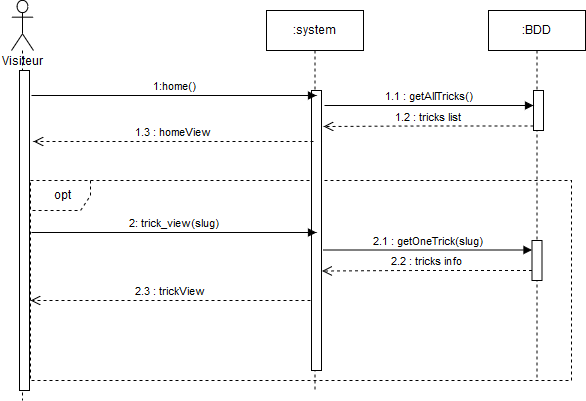

The diagram above was exported from draw.io. Its source (the exported page's mxGraphModel, read from the mxfile embedded in the PNG):
<mxGraphModel dx="1394" dy="793" grid="1" gridSize="10" guides="1" tooltips="1" connect="1" arrows="1" fold="1" page="1" pageScale="1" pageWidth="827" pageHeight="1169" math="0" shadow="0">
  <root>
    <mxCell id="0" />
    <mxCell id="1" parent="0" />
    <mxCell id="fUM2uevEOE9gBZG7iSMm-2" value="" style="shape=umlLifeline;participant=umlActor;perimeter=lifelinePerimeter;whiteSpace=wrap;html=1;container=1;collapsible=0;recursiveResize=0;verticalAlign=top;spacingTop=36;labelBackgroundColor=#ffffff;outlineConnect=0;size=50;" parent="1" vertex="1">
      <mxGeometry x="58" y="60" width="22" height="400" as="geometry" />
    </mxCell>
    <mxCell id="fUM2uevEOE9gBZG7iSMm-5" value="" style="html=1;points=[];perimeter=orthogonalPerimeter;" parent="fUM2uevEOE9gBZG7iSMm-2" vertex="1">
      <mxGeometry x="8" y="70" width="10" height="320" as="geometry" />
    </mxCell>
    <mxCell id="jQqZS7lPE9q3gfO8sB9S-19" value="opt" style="shape=umlFrame;whiteSpace=wrap;html=1;dashed=1;" parent="fUM2uevEOE9gBZG7iSMm-2" vertex="1">
      <mxGeometry x="19" y="180" width="541" height="200" as="geometry" />
    </mxCell>
    <mxCell id="fUM2uevEOE9gBZG7iSMm-6" value=":system" style="html=1;points=[];perimeter=orthogonalPerimeter;shape=umlLifeline;participant=label;fontFamily=Helvetica;fontSize=12;fontColor=#000000;align=center;strokeColor=#000000;fillColor=#ffffff;recursiveResize=0;container=1;collapsible=0;" parent="1" vertex="1">
      <mxGeometry x="313" y="70" width="97" height="380" as="geometry" />
    </mxCell>
    <mxCell id="fUM2uevEOE9gBZG7iSMm-8" value="" style="html=1;points=[];perimeter=orthogonalPerimeter;" parent="fUM2uevEOE9gBZG7iSMm-6" vertex="1">
      <mxGeometry x="45" y="80" width="10" height="280" as="geometry" />
    </mxCell>
    <mxCell id="fUM2uevEOE9gBZG7iSMm-10" value="1.3 : homeView" style="html=1;verticalAlign=bottom;endArrow=open;dashed=1;endSize=8;" parent="1" edge="1">
      <mxGeometry relative="1" as="geometry">
        <mxPoint x="360" y="201" as="sourcePoint" />
        <mxPoint x="80" y="201" as="targetPoint" />
        <Array as="points">
          <mxPoint x="230" y="201" />
        </Array>
        <mxPoint as="offset" />
      </mxGeometry>
    </mxCell>
    <mxCell id="fUM2uevEOE9gBZG7iSMm-7" value="1:home()" style="html=1;verticalAlign=bottom;endArrow=block;" parent="1" edge="1">
      <mxGeometry width="80" relative="1" as="geometry">
        <mxPoint x="78" y="155" as="sourcePoint" />
        <mxPoint x="363" y="155" as="targetPoint" />
      </mxGeometry>
    </mxCell>
    <mxCell id="fUM2uevEOE9gBZG7iSMm-28" value="Visiteur" style="text;html=1;resizable=0;points=[];autosize=1;align=left;verticalAlign=top;spacingTop=-4;" parent="1" vertex="1">
      <mxGeometry x="47" y="113" width="60" height="20" as="geometry" />
    </mxCell>
    <mxCell id="jQqZS7lPE9q3gfO8sB9S-10" value=":BDD" style="html=1;points=[];perimeter=orthogonalPerimeter;shape=umlLifeline;participant=label;fontFamily=Helvetica;fontSize=12;fontColor=#000000;align=center;strokeColor=#000000;fillColor=#ffffff;recursiveResize=0;container=1;collapsible=0;" parent="1" vertex="1">
      <mxGeometry x="535" y="70" width="97" height="370" as="geometry" />
    </mxCell>
    <mxCell id="jQqZS7lPE9q3gfO8sB9S-11" value="" style="html=1;points=[];perimeter=orthogonalPerimeter;" parent="jQqZS7lPE9q3gfO8sB9S-10" vertex="1">
      <mxGeometry x="45" y="80" width="10" height="40" as="geometry" />
    </mxCell>
    <mxCell id="jQqZS7lPE9q3gfO8sB9S-12" value="1.1 : getAllTricks()" style="html=1;verticalAlign=bottom;endArrow=block;" parent="1" edge="1">
      <mxGeometry width="80" relative="1" as="geometry">
        <mxPoint x="371" y="165" as="sourcePoint" />
        <mxPoint x="580" y="165" as="targetPoint" />
      </mxGeometry>
    </mxCell>
    <mxCell id="jQqZS7lPE9q3gfO8sB9S-13" value="1.2 : tricks list" style="html=1;verticalAlign=bottom;endArrow=open;dashed=1;endSize=8;" parent="1" edge="1">
      <mxGeometry relative="1" as="geometry">
        <mxPoint x="580" y="185.5" as="sourcePoint" />
        <mxPoint x="370" y="186" as="targetPoint" />
        <Array as="points">
          <mxPoint x="450" y="185.5" />
        </Array>
        <mxPoint as="offset" />
      </mxGeometry>
    </mxCell>
    <mxCell id="jQqZS7lPE9q3gfO8sB9S-14" value="2: trick_view(slug)" style="html=1;verticalAlign=bottom;endArrow=block;" parent="1" edge="1">
      <mxGeometry width="80" relative="1" as="geometry">
        <mxPoint x="78" y="292" as="sourcePoint" />
        <mxPoint x="363" y="292" as="targetPoint" />
      </mxGeometry>
    </mxCell>
    <mxCell id="jQqZS7lPE9q3gfO8sB9S-15" value="" style="html=1;points=[];perimeter=orthogonalPerimeter;" parent="1" vertex="1">
      <mxGeometry x="578.5" y="300" width="10" height="40" as="geometry" />
    </mxCell>
    <mxCell id="jQqZS7lPE9q3gfO8sB9S-16" value="2.1 : getOneTrick(slug)" style="html=1;verticalAlign=bottom;endArrow=block;" parent="1" edge="1">
      <mxGeometry width="80" relative="1" as="geometry">
        <mxPoint x="369.5" y="309.5" as="sourcePoint" />
        <mxPoint x="578.5" y="309.5" as="targetPoint" />
      </mxGeometry>
    </mxCell>
    <mxCell id="jQqZS7lPE9q3gfO8sB9S-17" value="2.2 : tricks info" style="html=1;verticalAlign=bottom;endArrow=open;dashed=1;endSize=8;" parent="1" edge="1">
      <mxGeometry relative="1" as="geometry">
        <mxPoint x="578.5" y="330" as="sourcePoint" />
        <mxPoint x="368.5" y="330.5" as="targetPoint" />
        <Array as="points">
          <mxPoint x="448.5" y="330" />
        </Array>
        <mxPoint as="offset" />
      </mxGeometry>
    </mxCell>
    <mxCell id="jQqZS7lPE9q3gfO8sB9S-18" value="2.3 : trickView" style="html=1;verticalAlign=bottom;endArrow=open;dashed=1;endSize=8;" parent="1" edge="1">
      <mxGeometry relative="1" as="geometry">
        <mxPoint x="357" y="360" as="sourcePoint" />
        <mxPoint x="77" y="360" as="targetPoint" />
        <Array as="points">
          <mxPoint x="227" y="360" />
        </Array>
        <mxPoint as="offset" />
      </mxGeometry>
    </mxCell>
  </root>
</mxGraphModel>